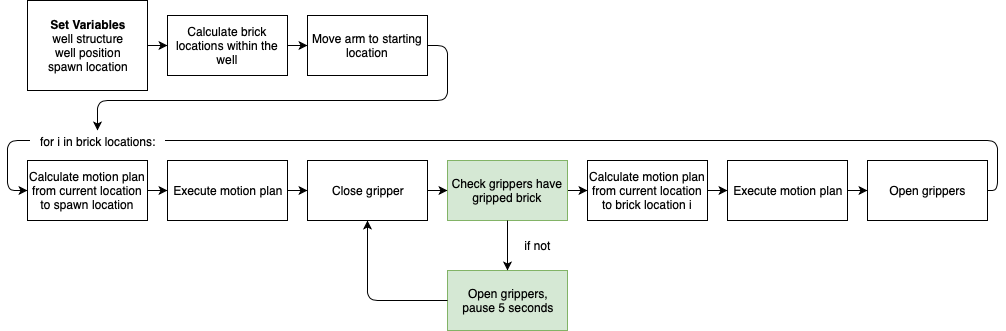

The diagram above was exported from draw.io. Its source (the exported page's mxGraphModel, read from the mxfile embedded in the PNG):
<mxGraphModel dx="918" dy="664" grid="1" gridSize="10" guides="1" tooltips="1" connect="1" arrows="1" fold="1" page="1" pageScale="1" pageWidth="827" pageHeight="1169" math="0" shadow="0">
  <root>
    <mxCell id="0" />
    <mxCell id="1" parent="0" />
    <mxCell id="cTv-uG_nXVEohFPcOQmo-1" value="&lt;b&gt;Set Variables&lt;/b&gt;&lt;br&gt;well structure&lt;br&gt;well position&lt;br&gt;spawn location&lt;br&gt;" style="rounded=0;whiteSpace=wrap;html=1;" vertex="1" parent="1">
      <mxGeometry x="40" y="70" width="120" height="90" as="geometry" />
    </mxCell>
    <mxCell id="cTv-uG_nXVEohFPcOQmo-2" value="Calculate brick locations within the well&lt;br&gt;" style="rounded=0;whiteSpace=wrap;html=1;" vertex="1" parent="1">
      <mxGeometry x="180" y="85" width="120" height="60" as="geometry" />
    </mxCell>
    <mxCell id="cTv-uG_nXVEohFPcOQmo-3" value="Move arm to starting location&lt;br&gt;" style="rounded=0;whiteSpace=wrap;html=1;" vertex="1" parent="1">
      <mxGeometry x="320" y="85" width="120" height="60" as="geometry" />
    </mxCell>
    <mxCell id="cTv-uG_nXVEohFPcOQmo-6" value="Calculate motion plan from current location to spawn location&lt;br&gt;" style="rounded=0;whiteSpace=wrap;html=1;" vertex="1" parent="1">
      <mxGeometry x="40" y="230" width="120" height="60" as="geometry" />
    </mxCell>
    <mxCell id="cTv-uG_nXVEohFPcOQmo-7" value="Execute motion plan" style="rounded=0;whiteSpace=wrap;html=1;" vertex="1" parent="1">
      <mxGeometry x="180" y="230" width="120" height="60" as="geometry" />
    </mxCell>
    <mxCell id="cTv-uG_nXVEohFPcOQmo-8" value="Close gripper&lt;br&gt;" style="rounded=0;whiteSpace=wrap;html=1;" vertex="1" parent="1">
      <mxGeometry x="320" y="230" width="120" height="60" as="geometry" />
    </mxCell>
    <mxCell id="cTv-uG_nXVEohFPcOQmo-9" value="Calculate motion plan from current location to brick location i&lt;br&gt;" style="rounded=0;whiteSpace=wrap;html=1;" vertex="1" parent="1">
      <mxGeometry x="600" y="230" width="120" height="60" as="geometry" />
    </mxCell>
    <mxCell id="cTv-uG_nXVEohFPcOQmo-10" value="Execute motion plan" style="rounded=0;whiteSpace=wrap;html=1;" vertex="1" parent="1">
      <mxGeometry x="740" y="230" width="120" height="60" as="geometry" />
    </mxCell>
    <mxCell id="cTv-uG_nXVEohFPcOQmo-11" value="Open grippers" style="rounded=0;whiteSpace=wrap;html=1;" vertex="1" parent="1">
      <mxGeometry x="880" y="230" width="120" height="60" as="geometry" />
    </mxCell>
    <mxCell id="cTv-uG_nXVEohFPcOQmo-12" value="" style="endArrow=classic;html=1;exitX=1;exitY=0.5;exitDx=0;exitDy=0;entryX=0;entryY=0.5;entryDx=0;entryDy=0;" edge="1" parent="1" source="cTv-uG_nXVEohFPcOQmo-1" target="cTv-uG_nXVEohFPcOQmo-2">
      <mxGeometry width="50" height="50" relative="1" as="geometry">
        <mxPoint x="180" y="250" as="sourcePoint" />
        <mxPoint x="230" y="200" as="targetPoint" />
      </mxGeometry>
    </mxCell>
    <mxCell id="cTv-uG_nXVEohFPcOQmo-13" value="" style="endArrow=classic;html=1;exitX=1;exitY=0.5;exitDx=0;exitDy=0;entryX=0;entryY=0.5;entryDx=0;entryDy=0;" edge="1" parent="1" source="cTv-uG_nXVEohFPcOQmo-2">
      <mxGeometry width="50" height="50" relative="1" as="geometry">
        <mxPoint x="170" y="125" as="sourcePoint" />
        <mxPoint x="320" y="115" as="targetPoint" />
      </mxGeometry>
    </mxCell>
    <mxCell id="cTv-uG_nXVEohFPcOQmo-16" value="" style="endArrow=classic;html=1;exitX=1;exitY=0.5;exitDx=0;exitDy=0;entryX=0;entryY=0.5;entryDx=0;entryDy=0;" edge="1" parent="1" source="cTv-uG_nXVEohFPcOQmo-6" target="cTv-uG_nXVEohFPcOQmo-7">
      <mxGeometry width="50" height="50" relative="1" as="geometry">
        <mxPoint x="60" y="125" as="sourcePoint" />
        <mxPoint x="80" y="125" as="targetPoint" />
      </mxGeometry>
    </mxCell>
    <mxCell id="cTv-uG_nXVEohFPcOQmo-17" value="" style="endArrow=classic;html=1;exitX=1;exitY=0.5;exitDx=0;exitDy=0;" edge="1" parent="1" source="cTv-uG_nXVEohFPcOQmo-7" target="cTv-uG_nXVEohFPcOQmo-8">
      <mxGeometry width="50" height="50" relative="1" as="geometry">
        <mxPoint x="70" y="135" as="sourcePoint" />
        <mxPoint x="90" y="135" as="targetPoint" />
      </mxGeometry>
    </mxCell>
    <mxCell id="cTv-uG_nXVEohFPcOQmo-18" value="" style="endArrow=classic;html=1;exitX=1;exitY=0.5;exitDx=0;exitDy=0;entryX=0;entryY=0.5;entryDx=0;entryDy=0;" edge="1" parent="1" source="cTv-uG_nXVEohFPcOQmo-26" target="cTv-uG_nXVEohFPcOQmo-9">
      <mxGeometry width="50" height="50" relative="1" as="geometry">
        <mxPoint x="80" y="145" as="sourcePoint" />
        <mxPoint x="100" y="145" as="targetPoint" />
      </mxGeometry>
    </mxCell>
    <mxCell id="cTv-uG_nXVEohFPcOQmo-19" value="" style="endArrow=classic;html=1;exitX=1;exitY=0.5;exitDx=0;exitDy=0;" edge="1" parent="1" source="cTv-uG_nXVEohFPcOQmo-9" target="cTv-uG_nXVEohFPcOQmo-10">
      <mxGeometry width="50" height="50" relative="1" as="geometry">
        <mxPoint x="90" y="155" as="sourcePoint" />
        <mxPoint x="110" y="155" as="targetPoint" />
      </mxGeometry>
    </mxCell>
    <mxCell id="cTv-uG_nXVEohFPcOQmo-20" value="" style="endArrow=classic;html=1;exitX=1;exitY=0.5;exitDx=0;exitDy=0;entryX=0;entryY=0.5;entryDx=0;entryDy=0;" edge="1" parent="1" source="cTv-uG_nXVEohFPcOQmo-10" target="cTv-uG_nXVEohFPcOQmo-11">
      <mxGeometry width="50" height="50" relative="1" as="geometry">
        <mxPoint x="650" y="200" as="sourcePoint" />
        <mxPoint x="570" y="165" as="targetPoint" />
      </mxGeometry>
    </mxCell>
    <mxCell id="cTv-uG_nXVEohFPcOQmo-21" value="" style="endArrow=classic;html=1;exitX=1;exitY=0.5;exitDx=0;exitDy=0;entryX=0;entryY=0.5;entryDx=0;entryDy=0;" edge="1" parent="1" source="cTv-uG_nXVEohFPcOQmo-11">
      <mxGeometry width="50" height="50" relative="1" as="geometry">
        <mxPoint x="370" y="450" as="sourcePoint" />
        <mxPoint x="40" y="260" as="targetPoint" />
        <Array as="points">
          <mxPoint x="1010" y="260" />
          <mxPoint x="1010" y="210" />
          <mxPoint x="20" y="210" />
          <mxPoint x="20" y="260" />
        </Array>
      </mxGeometry>
    </mxCell>
    <mxCell id="cTv-uG_nXVEohFPcOQmo-24" value="&lt;div style=&quot;text-align: left&quot;&gt;&lt;div style=&quot;text-align: right&quot;&gt;&amp;nbsp; &amp;nbsp;for i in brick locations: &amp;nbsp;&amp;nbsp;&lt;/div&gt;&lt;/div&gt;" style="text;html=1;resizable=0;points=[];align=center;verticalAlign=middle;labelBackgroundColor=#ffffff;" vertex="1" connectable="0" parent="cTv-uG_nXVEohFPcOQmo-21">
      <mxGeometry x="0.8268" relative="1" as="geometry">
        <mxPoint x="63" as="offset" />
      </mxGeometry>
    </mxCell>
    <mxCell id="cTv-uG_nXVEohFPcOQmo-25" value="" style="endArrow=classic;html=1;exitX=1;exitY=0.5;exitDx=0;exitDy=0;" edge="1" parent="1" source="cTv-uG_nXVEohFPcOQmo-3">
      <mxGeometry width="50" height="50" relative="1" as="geometry">
        <mxPoint x="640" y="120" as="sourcePoint" />
        <mxPoint x="110" y="200" as="targetPoint" />
        <Array as="points">
          <mxPoint x="460" y="115" />
          <mxPoint x="460" y="170" />
          <mxPoint x="110" y="170" />
        </Array>
      </mxGeometry>
    </mxCell>
    <mxCell id="cTv-uG_nXVEohFPcOQmo-26" value="Check grippers have gripped brick&lt;br&gt;" style="rounded=0;whiteSpace=wrap;html=1;fillColor=#d5e8d4;strokeColor=#82b366;" vertex="1" parent="1">
      <mxGeometry x="460" y="230" width="120" height="60" as="geometry" />
    </mxCell>
    <mxCell id="cTv-uG_nXVEohFPcOQmo-27" value="" style="endArrow=classic;html=1;exitX=1;exitY=0.5;exitDx=0;exitDy=0;entryX=0;entryY=0.5;entryDx=0;entryDy=0;" edge="1" parent="1" source="cTv-uG_nXVEohFPcOQmo-8" target="cTv-uG_nXVEohFPcOQmo-26">
      <mxGeometry width="50" height="50" relative="1" as="geometry">
        <mxPoint x="440" y="260" as="sourcePoint" />
        <mxPoint x="590" y="260" as="targetPoint" />
      </mxGeometry>
    </mxCell>
    <mxCell id="cTv-uG_nXVEohFPcOQmo-28" value="Open grippers,&lt;br&gt;pause 5 seconds&lt;br&gt;" style="rounded=0;whiteSpace=wrap;html=1;fillColor=#d5e8d4;strokeColor=#82b366;" vertex="1" parent="1">
      <mxGeometry x="460" y="340" width="120" height="60" as="geometry" />
    </mxCell>
    <mxCell id="cTv-uG_nXVEohFPcOQmo-29" value="" style="endArrow=classic;html=1;exitX=0.5;exitY=1;exitDx=0;exitDy=0;entryX=0.5;entryY=0;entryDx=0;entryDy=0;" edge="1" parent="1" source="cTv-uG_nXVEohFPcOQmo-26" target="cTv-uG_nXVEohFPcOQmo-28">
      <mxGeometry width="50" height="50" relative="1" as="geometry">
        <mxPoint x="490" y="450" as="sourcePoint" />
        <mxPoint x="540" y="400" as="targetPoint" />
      </mxGeometry>
    </mxCell>
    <mxCell id="cTv-uG_nXVEohFPcOQmo-30" value="if not" style="text;html=1;strokeColor=none;fillColor=none;align=center;verticalAlign=middle;whiteSpace=wrap;rounded=0;" vertex="1" parent="1">
      <mxGeometry x="530" y="305" width="40" height="20" as="geometry" />
    </mxCell>
    <mxCell id="cTv-uG_nXVEohFPcOQmo-31" value="" style="endArrow=classic;html=1;entryX=0.5;entryY=1;entryDx=0;entryDy=0;exitX=0;exitY=0.5;exitDx=0;exitDy=0;" edge="1" parent="1" source="cTv-uG_nXVEohFPcOQmo-28" target="cTv-uG_nXVEohFPcOQmo-8">
      <mxGeometry width="50" height="50" relative="1" as="geometry">
        <mxPoint x="310" y="410" as="sourcePoint" />
        <mxPoint x="360" y="360" as="targetPoint" />
        <Array as="points">
          <mxPoint x="380" y="370" />
        </Array>
      </mxGeometry>
    </mxCell>
  </root>
</mxGraphModel>